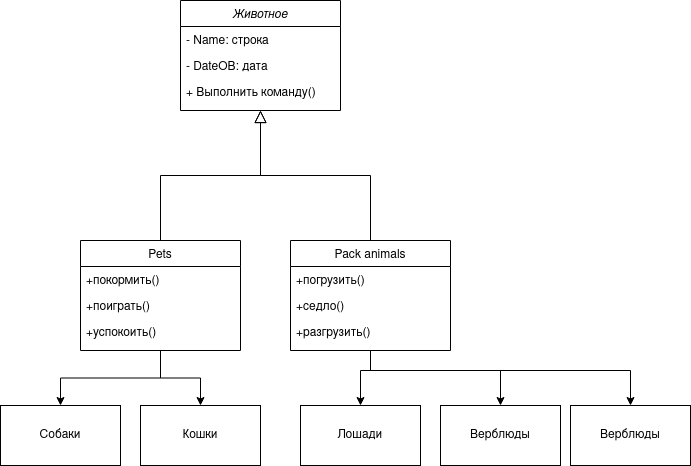

The diagram above was exported from draw.io. Its source (the exported page's mxGraphModel, read from the mxfile embedded in the PNG):
<mxGraphModel dx="724" dy="1052" grid="1" gridSize="10" guides="1" tooltips="1" connect="1" arrows="1" fold="1" page="1" pageScale="1" pageWidth="827" pageHeight="1169" math="0" shadow="0">
  <root>
    <mxCell id="WIyWlLk6GJQsqaUBKTNV-0" />
    <mxCell id="WIyWlLk6GJQsqaUBKTNV-1" parent="WIyWlLk6GJQsqaUBKTNV-0" />
    <mxCell id="zkfFHV4jXpPFQw0GAbJ--0" value="Животное" style="swimlane;fontStyle=2;align=center;verticalAlign=top;childLayout=stackLayout;horizontal=1;startSize=26;horizontalStack=0;resizeParent=1;resizeLast=0;collapsible=1;marginBottom=0;rounded=0;shadow=0;strokeWidth=1;" parent="WIyWlLk6GJQsqaUBKTNV-1" vertex="1">
      <mxGeometry x="220" y="120" width="160" height="110" as="geometry">
        <mxRectangle x="230" y="140" width="160" height="26" as="alternateBounds" />
      </mxGeometry>
    </mxCell>
    <mxCell id="zkfFHV4jXpPFQw0GAbJ--1" value="- Name: строка" style="text;align=left;verticalAlign=top;spacingLeft=4;spacingRight=4;overflow=hidden;rotatable=0;points=[[0,0.5],[1,0.5]];portConstraint=eastwest;" parent="zkfFHV4jXpPFQw0GAbJ--0" vertex="1">
      <mxGeometry y="26" width="160" height="26" as="geometry" />
    </mxCell>
    <mxCell id="zkfFHV4jXpPFQw0GAbJ--2" value="- DateOB: дата" style="text;align=left;verticalAlign=top;spacingLeft=4;spacingRight=4;overflow=hidden;rotatable=0;points=[[0,0.5],[1,0.5]];portConstraint=eastwest;rounded=0;shadow=0;html=0;" parent="zkfFHV4jXpPFQw0GAbJ--0" vertex="1">
      <mxGeometry y="52" width="160" height="26" as="geometry" />
    </mxCell>
    <mxCell id="zkfFHV4jXpPFQw0GAbJ--3" value="+ Выполнить команду()" style="text;align=left;verticalAlign=top;spacingLeft=4;spacingRight=4;overflow=hidden;rotatable=0;points=[[0,0.5],[1,0.5]];portConstraint=eastwest;rounded=0;shadow=0;html=0;" parent="zkfFHV4jXpPFQw0GAbJ--0" vertex="1">
      <mxGeometry y="78" width="160" height="26" as="geometry" />
    </mxCell>
    <mxCell id="ACUAuVc-WqpBgK1bGDeh-8" style="edgeStyle=orthogonalEdgeStyle;rounded=0;orthogonalLoop=1;jettySize=auto;html=1;entryX=0.5;entryY=0;entryDx=0;entryDy=0;" edge="1" parent="WIyWlLk6GJQsqaUBKTNV-1" source="zkfFHV4jXpPFQw0GAbJ--6" target="ACUAuVc-WqpBgK1bGDeh-6">
      <mxGeometry relative="1" as="geometry" />
    </mxCell>
    <mxCell id="ACUAuVc-WqpBgK1bGDeh-9" style="edgeStyle=orthogonalEdgeStyle;rounded=0;orthogonalLoop=1;jettySize=auto;html=1;entryX=0.5;entryY=0;entryDx=0;entryDy=0;" edge="1" parent="WIyWlLk6GJQsqaUBKTNV-1" source="zkfFHV4jXpPFQw0GAbJ--6" target="ACUAuVc-WqpBgK1bGDeh-7">
      <mxGeometry relative="1" as="geometry" />
    </mxCell>
    <mxCell id="zkfFHV4jXpPFQw0GAbJ--6" value="Pets" style="swimlane;fontStyle=0;align=center;verticalAlign=top;childLayout=stackLayout;horizontal=1;startSize=26;horizontalStack=0;resizeParent=1;resizeLast=0;collapsible=1;marginBottom=0;rounded=0;shadow=0;strokeWidth=1;" parent="WIyWlLk6GJQsqaUBKTNV-1" vertex="1">
      <mxGeometry x="120" y="360" width="160" height="110" as="geometry">
        <mxRectangle x="130" y="380" width="160" height="26" as="alternateBounds" />
      </mxGeometry>
    </mxCell>
    <mxCell id="zkfFHV4jXpPFQw0GAbJ--7" value="+покормить()" style="text;align=left;verticalAlign=top;spacingLeft=4;spacingRight=4;overflow=hidden;rotatable=0;points=[[0,0.5],[1,0.5]];portConstraint=eastwest;" parent="zkfFHV4jXpPFQw0GAbJ--6" vertex="1">
      <mxGeometry y="26" width="160" height="26" as="geometry" />
    </mxCell>
    <mxCell id="zkfFHV4jXpPFQw0GAbJ--8" value="+поиграть()" style="text;align=left;verticalAlign=top;spacingLeft=4;spacingRight=4;overflow=hidden;rotatable=0;points=[[0,0.5],[1,0.5]];portConstraint=eastwest;rounded=0;shadow=0;html=0;" parent="zkfFHV4jXpPFQw0GAbJ--6" vertex="1">
      <mxGeometry y="52" width="160" height="26" as="geometry" />
    </mxCell>
    <mxCell id="ACUAuVc-WqpBgK1bGDeh-2" value="+успокоить()" style="text;align=left;verticalAlign=top;spacingLeft=4;spacingRight=4;overflow=hidden;rotatable=0;points=[[0,0.5],[1,0.5]];portConstraint=eastwest;rounded=0;shadow=0;html=0;" vertex="1" parent="zkfFHV4jXpPFQw0GAbJ--6">
      <mxGeometry y="78" width="160" height="26" as="geometry" />
    </mxCell>
    <mxCell id="zkfFHV4jXpPFQw0GAbJ--12" value="" style="endArrow=block;endSize=10;endFill=0;shadow=0;strokeWidth=1;rounded=0;curved=0;edgeStyle=elbowEdgeStyle;elbow=vertical;" parent="WIyWlLk6GJQsqaUBKTNV-1" source="zkfFHV4jXpPFQw0GAbJ--6" target="zkfFHV4jXpPFQw0GAbJ--0" edge="1">
      <mxGeometry width="160" relative="1" as="geometry">
        <mxPoint x="200" y="203" as="sourcePoint" />
        <mxPoint x="200" y="203" as="targetPoint" />
      </mxGeometry>
    </mxCell>
    <mxCell id="ACUAuVc-WqpBgK1bGDeh-12" style="edgeStyle=orthogonalEdgeStyle;rounded=0;orthogonalLoop=1;jettySize=auto;html=1;" edge="1" parent="WIyWlLk6GJQsqaUBKTNV-1" source="zkfFHV4jXpPFQw0GAbJ--13" target="ACUAuVc-WqpBgK1bGDeh-10">
      <mxGeometry relative="1" as="geometry">
        <Array as="points">
          <mxPoint x="410" y="490" />
          <mxPoint x="400" y="490" />
        </Array>
      </mxGeometry>
    </mxCell>
    <mxCell id="ACUAuVc-WqpBgK1bGDeh-13" style="edgeStyle=orthogonalEdgeStyle;rounded=0;orthogonalLoop=1;jettySize=auto;html=1;entryX=0.5;entryY=0;entryDx=0;entryDy=0;" edge="1" parent="WIyWlLk6GJQsqaUBKTNV-1" source="zkfFHV4jXpPFQw0GAbJ--13" target="ACUAuVc-WqpBgK1bGDeh-11">
      <mxGeometry relative="1" as="geometry">
        <Array as="points">
          <mxPoint x="410" y="490" />
          <mxPoint x="540" y="490" />
        </Array>
      </mxGeometry>
    </mxCell>
    <mxCell id="ACUAuVc-WqpBgK1bGDeh-15" style="edgeStyle=orthogonalEdgeStyle;rounded=0;orthogonalLoop=1;jettySize=auto;html=1;" edge="1" parent="WIyWlLk6GJQsqaUBKTNV-1" source="zkfFHV4jXpPFQw0GAbJ--13" target="ACUAuVc-WqpBgK1bGDeh-14">
      <mxGeometry relative="1" as="geometry">
        <Array as="points">
          <mxPoint x="410" y="490" />
          <mxPoint x="670" y="490" />
        </Array>
      </mxGeometry>
    </mxCell>
    <mxCell id="zkfFHV4jXpPFQw0GAbJ--13" value="Pack animals" style="swimlane;fontStyle=0;align=center;verticalAlign=top;childLayout=stackLayout;horizontal=1;startSize=26;horizontalStack=0;resizeParent=1;resizeLast=0;collapsible=1;marginBottom=0;rounded=0;shadow=0;strokeWidth=1;" parent="WIyWlLk6GJQsqaUBKTNV-1" vertex="1">
      <mxGeometry x="330" y="360" width="160" height="110" as="geometry">
        <mxRectangle x="340" y="380" width="170" height="26" as="alternateBounds" />
      </mxGeometry>
    </mxCell>
    <mxCell id="ACUAuVc-WqpBgK1bGDeh-3" value="+погрузить()" style="text;align=left;verticalAlign=top;spacingLeft=4;spacingRight=4;overflow=hidden;rotatable=0;points=[[0,0.5],[1,0.5]];portConstraint=eastwest;" vertex="1" parent="zkfFHV4jXpPFQw0GAbJ--13">
      <mxGeometry y="26" width="160" height="26" as="geometry" />
    </mxCell>
    <mxCell id="ACUAuVc-WqpBgK1bGDeh-5" value="+седло()" style="text;align=left;verticalAlign=top;spacingLeft=4;spacingRight=4;overflow=hidden;rotatable=0;points=[[0,0.5],[1,0.5]];portConstraint=eastwest;rounded=0;shadow=0;html=0;" vertex="1" parent="zkfFHV4jXpPFQw0GAbJ--13">
      <mxGeometry y="52" width="160" height="26" as="geometry" />
    </mxCell>
    <mxCell id="ACUAuVc-WqpBgK1bGDeh-4" value="+разгрузить()" style="text;align=left;verticalAlign=top;spacingLeft=4;spacingRight=4;overflow=hidden;rotatable=0;points=[[0,0.5],[1,0.5]];portConstraint=eastwest;rounded=0;shadow=0;html=0;" vertex="1" parent="zkfFHV4jXpPFQw0GAbJ--13">
      <mxGeometry y="78" width="160" height="26" as="geometry" />
    </mxCell>
    <mxCell id="zkfFHV4jXpPFQw0GAbJ--16" value="" style="endArrow=block;endSize=10;endFill=0;shadow=0;strokeWidth=1;rounded=0;curved=0;edgeStyle=elbowEdgeStyle;elbow=vertical;" parent="WIyWlLk6GJQsqaUBKTNV-1" source="zkfFHV4jXpPFQw0GAbJ--13" target="zkfFHV4jXpPFQw0GAbJ--0" edge="1">
      <mxGeometry width="160" relative="1" as="geometry">
        <mxPoint x="210" y="373" as="sourcePoint" />
        <mxPoint x="310" y="271" as="targetPoint" />
      </mxGeometry>
    </mxCell>
    <mxCell id="ACUAuVc-WqpBgK1bGDeh-6" value="Собаки" style="rounded=0;whiteSpace=wrap;html=1;" vertex="1" parent="WIyWlLk6GJQsqaUBKTNV-1">
      <mxGeometry x="40" y="525" width="120" height="60" as="geometry" />
    </mxCell>
    <mxCell id="ACUAuVc-WqpBgK1bGDeh-7" value="Кошки" style="rounded=0;whiteSpace=wrap;html=1;" vertex="1" parent="WIyWlLk6GJQsqaUBKTNV-1">
      <mxGeometry x="180" y="525" width="120" height="60" as="geometry" />
    </mxCell>
    <mxCell id="ACUAuVc-WqpBgK1bGDeh-10" value="Лошади" style="rounded=0;whiteSpace=wrap;html=1;" vertex="1" parent="WIyWlLk6GJQsqaUBKTNV-1">
      <mxGeometry x="340" y="525" width="120" height="60" as="geometry" />
    </mxCell>
    <mxCell id="ACUAuVc-WqpBgK1bGDeh-11" value="Верблюды" style="rounded=0;whiteSpace=wrap;html=1;" vertex="1" parent="WIyWlLk6GJQsqaUBKTNV-1">
      <mxGeometry x="480" y="525" width="120" height="60" as="geometry" />
    </mxCell>
    <mxCell id="ACUAuVc-WqpBgK1bGDeh-14" value="Верблюды" style="rounded=0;whiteSpace=wrap;html=1;" vertex="1" parent="WIyWlLk6GJQsqaUBKTNV-1">
      <mxGeometry x="610" y="525" width="120" height="60" as="geometry" />
    </mxCell>
  </root>
</mxGraphModel>